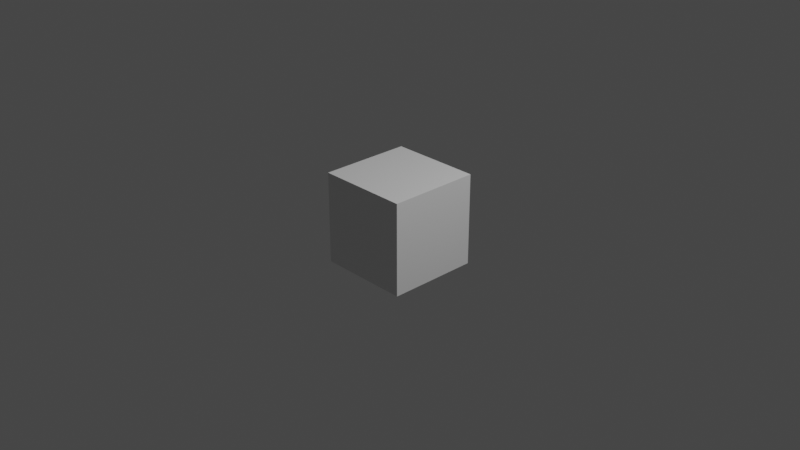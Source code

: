 # Source: full-cube.blend  (saved by Blender 3.1.7; exported with 4.5.12 LTS)
import bpy
from mathutils import Matrix  # noqa: F401  (used for matrix-valued properties, if any)

bpy.ops.wm.read_factory_settings(use_empty=True)
scene = bpy.context.scene
scene.name = 'Scene'

# ---- collections
col_collection = bpy.data.collections.new('Collection'); scene.collection.children.link(col_collection)

# ---- materials (node trees are filled in below, after node groups)
mat_material = bpy.data.materials.new('Material')
mat_material.alpha_threshold = 0.0
mat_material.use_transparent_shadow = False
mat_material.line_color = (0.0, 0.0, 0.0, 1.0)

# ---- material node trees
mat_material.use_nodes = True; mat_material.node_tree.nodes.clear()
_N = mat_material.node_tree.nodes; _L = mat_material.node_tree.links
n0 = _N.new('ShaderNodeOutputMaterial'); n0.name = 'Material Output'; n0.location = (300, 300)
n1 = _N.new('ShaderNodeBsdfPrincipled'); n1.name = 'Principled BSDF'; n1.location = (10, 300)
n1.distribution = 'GGX'
n1.subsurface_method = 'RANDOM_WALK_SKIN'
n1.inputs[2].default_value = 0.4
n1.inputs[3].default_value = 1.45
n1.inputs[27].default_value = (0.0, 0.0, 0.0, 1.0)
n1.inputs[28].default_value = 1.0
_L.new(n1.outputs[0], n0.inputs[0])
n0.is_active_output = True

# ---- world
world_world = bpy.data.worlds.new('World'); scene.world = world_world
world_world.use_nodes = True; world_world.node_tree.nodes.clear()
_N = world_world.node_tree.nodes; _L = world_world.node_tree.links
n0 = _N.new('ShaderNodeOutputWorld'); n0.name = 'World Output'; n0.location = (300, 300)
n1 = _N.new('ShaderNodeBackground'); n1.name = 'Background'; n1.location = (10, 300)
n1.inputs[0].default_value = (0.05088, 0.05088, 0.05088, 1.0)
_L.new(n1.outputs[0], n0.inputs[0])
n0.is_active_output = True
world_world.color = (0.05088, 0.05088, 0.05088)
world_world.use_sun_shadow = False
world_world.sun_shadow_jitter_overblur = 0.0

# ---- cameras
cam_camera = bpy.data.cameras.new('Camera')
cam_camera.clip_end = 100.0
cam_camera.ortho_scale = 7.314

# ---- lights
light_light = bpy.data.lights.new('Light', 'POINT')
light_light.transmission_factor = 0.0
light_light.energy = 1000.0
light_light.shadow_soft_size = 0.1
light_light.shadow_maximum_resolution = 0.006
light_light.use_absolute_resolution = True

# ---- meshes
me_cube = bpy.data.meshes.new('Cube')
me_cube.from_pydata([(1.0, 1.0, 1.0), (1.0, 1.0, -1.0), (1.0, -1.0, 1.0), (1.0, -1.0, -1.0), (-1.0, 1.0, 1.0), (-1.0, 1.0, -1.0), (-1.0, -1.0, 1.0), (-1.0, -1.0, -1.0)], [], [(0, 4, 6, 2), (3, 2, 6, 7), (7, 6, 4, 5), (5, 1, 3, 7), (1, 0, 2, 3), (5, 4, 0, 1)])
_uv = me_cube.uv_layers.new(name='UVMap')
_uv.uv.foreach_set('vector', [0.625, 0.5, 0.875, 0.5, 0.875, 0.75, 0.625, 0.75, 0.375, 0.75, 0.625, 0.75, 0.625, 1.0, 0.375, 1.0, 0.375, 0.0, 0.625, 0.0, 0.625, 0.25, 0.375, 0.25, 0.125, 0.5, 0.375, 0.5, 0.375, 0.75, 0.125, 0.75, 0.375, 0.5, 0.625, 0.5, 0.625, 0.75, 0.375, 0.75, 0.375, 0.25, 0.625, 0.25, 0.625, 0.5, 0.375, 0.5])
me_cube.materials.append(mat_material)
me_cube.use_remesh_preserve_volume = False
me_cube.use_remesh_preserve_attributes = False
me_cube.use_mirror_vertex_groups = False
me_cube.update()

# ---- objects
ob_cube = bpy.data.objects.new('Cube', me_cube)
ob_light = bpy.data.objects.new('Light', light_light)
ob_camera = bpy.data.objects.new('Camera', cam_camera)

# ---- transforms, parenting, visibility, modifiers, constraints
ob_cube.location = (0.0, 0.0, 0.0)
ob_cube.scale = (0.5, 0.5, 0.5)
ob_cube.lock_rotations_4d = False
ob_cube.empty_display_type = 'ARROWS'
ob_cube.lineart.crease_threshold = 0.0
ob_light.location = (4.076, 1.005, 5.904)
ob_light.rotation_euler = (0.6503, 0.05522, 1.866)
ob_light.lock_rotations_4d = False
ob_light.empty_display_type = 'ARROWS'
ob_light.color = (0.0, 0.0, 0.0, 0.0)
ob_light.lineart.crease_threshold = 0.0
ob_camera.location = (7.359, -6.926, 4.958)
ob_camera.rotation_euler = (1.109, 0.0, 0.8149)
ob_camera.lock_rotations_4d = False
ob_camera.empty_display_type = 'ARROWS'
ob_camera.color = (0.0, 0.0, 0.0, 0.0)
ob_camera.display_type = 'WIRE'
ob_camera.lineart.crease_threshold = 0.0

# ---- collection membership
col_collection.objects.link(ob_cube)
col_collection.objects.link(ob_light)
col_collection.objects.link(ob_camera)

# ---- scene / render settings (as saved in the file)
scene.camera = ob_camera
scene.frame_start = 1; scene.frame_end = 250; scene.frame_set(1)
scene.render.engine = 'BLENDER_EEVEE_NEXT'
scene.cycles.sampling_pattern = 'TABULATED_SOBOL'
scene.cycles.use_light_tree = False
scene.view_settings.view_transform = 'Filmic'
bpy.context.view_layer.update()
